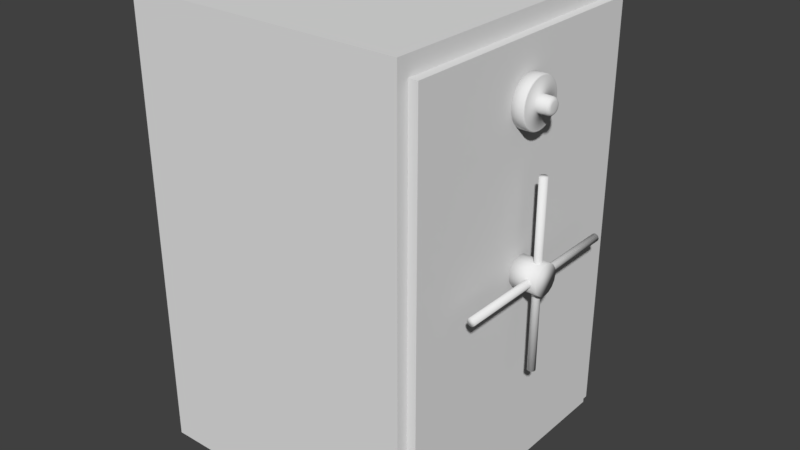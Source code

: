 # Source: Tresor.blend  (saved by Blender 2.79.0; exported with 4.5.12 LTS)
import bpy
from mathutils import Matrix  # noqa: F401  (used for matrix-valued properties, if any)

bpy.ops.wm.read_factory_settings(use_empty=True)
scene = bpy.context.scene
scene.name = 'Scene'

# ---- collections
col_collection_1 = bpy.data.collections.new('Collection 1'); scene.collection.children.link(col_collection_1)
col_collection_11 = bpy.data.collections.new('Collection 11'); scene.collection.children.link(col_collection_11)

# ---- world
world_world = bpy.data.worlds.new('World'); scene.world = world_world
world_world.color = (0.05088, 0.05088, 0.05088)
world_world.use_sun_shadow = False
world_world.sun_shadow_jitter_overblur = 0.0
world_world.cycles.sampling_method = 'MANUAL'

# ---- meshes
me_cylinder_003 = bpy.data.meshes.new('Cylinder.003')
me_cylinder_003.from_pydata([(0.5709, 0.09554, 0.6171), (0.5709, 0.0937, 0.5984), (0.5709, 0.08827, 0.5805), (0.5709, 0.07944, 0.564), (0.5709, 0.06756, 0.5495), (0.5709, 0.05308, 0.5376), (0.5709, 0.03656, 0.5288), (0.5709, 0.01864, 0.5234), (0.5709, 7.213e-09, 0.5215), (0.5709, -0.01864, 0.5234), (0.5709, -0.03656, 0.5288), (0.5709, -0.05308, 0.5376), (0.5709, -0.06756, 0.5495), (0.5709, -0.07944, 0.564), (0.5709, -0.08827, 0.5805), (0.5709, -0.0937, 0.5984), (0.5709, -0.09554, 0.6171), (0.5709, -0.0937, 0.6357), (0.5709, -0.08827, 0.6536), (0.5709, -0.07944, 0.6701), (0.5709, -0.06756, 0.6846), (0.5709, -0.05308, 0.6965), (0.5709, -0.03656, 0.7053), (0.5709, -0.01864, 0.7108), (0.5709, 9.225e-08, 0.7126), (0.5709, 0.01864, 0.7108), (0.5709, 0.03656, 0.7053), (0.5709, 0.05308, 0.6965), (0.5709, 0.06756, 0.6846), (0.5709, 0.07944, 0.6701), (0.5709, 0.08827, 0.6536), (0.5709, 0.0937, 0.6357), (0.6311, 0.0315, 0.6108), (0.6311, 0.03211, 0.6171), (0.6311, 0.02967, 0.6048), (0.6311, 0.0267, 0.5992), (0.6311, 0.02271, 0.5944), (0.6311, 0.01784, 0.5904), (0.6311, 0.01229, 0.5874), (0.6311, 0.006265, 0.5856), (0.6311, 2.05e-08, 0.585), (0.6311, -0.006265, 0.5856), (0.6311, -0.01229, 0.5874), (0.6311, -0.01784, 0.5904), (0.6311, -0.02271, 0.5944), (0.6311, -0.0267, 0.5992), (0.6311, -0.02967, 0.6048), (0.6311, -0.0315, 0.6108), (0.6311, -0.03211, 0.6171), (0.6311, -0.0315, 0.6233), (0.6311, -0.02967, 0.6294), (0.6311, -0.0267, 0.6349), (0.6311, -0.02271, 0.6398), (0.6311, -0.01784, 0.6438), (0.6311, -0.01229, 0.6467), (0.6311, -0.006265, 0.6486), (0.6311, 4.908e-08, 0.6492), (0.6311, 0.006265, 0.6486), (0.6311, 0.01229, 0.6467), (0.6311, 0.01784, 0.6438), (0.6311, 0.02271, 0.6398), (0.6311, 0.0267, 0.6349), (0.6311, 0.02967, 0.6294), (0.6311, 0.0315, 0.6233), (0.6811, 0.01854, 0.6134), (0.668, 0.0315, 0.6108), (0.6794, 0.02502, 0.6121), (0.6746, 0.02976, 0.6111), (0.668, 0.03211, 0.6171), (0.6811, 0.01891, 0.6171), (0.6746, 0.03035, 0.6171), (0.6794, 0.02551, 0.6171), (0.6811, 0.01747, 0.6098), (0.668, 0.02967, 0.6048), (0.6794, 0.02357, 0.6073), (0.6746, 0.02804, 0.6055), (0.6811, 0.01572, 0.6066), (0.668, 0.0267, 0.5992), (0.6794, 0.02121, 0.6029), (0.6746, 0.02523, 0.6002), (0.6811, 0.01337, 0.6037), (0.668, 0.02271, 0.5944), (0.6794, 0.01804, 0.599), (0.6746, 0.02146, 0.5956), (0.6811, 0.0105, 0.6013), (0.668, 0.01784, 0.5904), (0.6794, 0.01417, 0.5959), (0.6746, 0.01686, 0.5918), (0.6811, 0.007236, 0.5996), (0.668, 0.01229, 0.5874), (0.6794, 0.009763, 0.5935), (0.6746, 0.01161, 0.589), (0.6811, 0.003689, 0.5985), (0.668, 0.006265, 0.5856), (0.6794, 0.004977, 0.592), (0.6746, 0.00592, 0.5873), (0.6811, 2.084e-08, 0.5982), (0.668, 2.05e-08, 0.585), (0.6794, 2.067e-08, 0.5916), (0.6746, 2.055e-08, 0.5867), (0.6811, -0.003689, 0.5985), (0.668, -0.006265, 0.5856), (0.6794, -0.004977, 0.592), (0.6746, -0.00592, 0.5873), (0.6811, -0.007236, 0.5996), (0.668, -0.01229, 0.5874), (0.6794, -0.009763, 0.5935), (0.6746, -0.01161, 0.589), (0.6811, -0.0105, 0.6013), (0.668, -0.01784, 0.5904), (0.6794, -0.01417, 0.5959), (0.6746, -0.01686, 0.5918), (0.6811, -0.01337, 0.6037), (0.668, -0.02271, 0.5944), (0.6794, -0.01804, 0.599), (0.6746, -0.02146, 0.5956), (0.6811, -0.01572, 0.6066), (0.668, -0.0267, 0.5992), (0.6794, -0.02121, 0.6029), (0.6746, -0.02523, 0.6002), (0.6811, -0.01747, 0.6098), (0.668, -0.02967, 0.6048), (0.6794, -0.02357, 0.6073), (0.6746, -0.02804, 0.6055), (0.6811, -0.01854, 0.6134), (0.668, -0.0315, 0.6108), (0.6794, -0.02502, 0.6121), (0.6746, -0.02976, 0.6111), (0.6811, -0.01891, 0.6171), (0.668, -0.03211, 0.6171), (0.6794, -0.02551, 0.6171), (0.6746, -0.03035, 0.6171), (0.6811, -0.01854, 0.6208), (0.668, -0.0315, 0.6233), (0.6794, -0.02502, 0.622), (0.6746, -0.02976, 0.623), (0.6811, -0.01747, 0.6243), (0.668, -0.02967, 0.6294), (0.6794, -0.02357, 0.6268), (0.6746, -0.02804, 0.6287), (0.6811, -0.01572, 0.6276), (0.668, -0.0267, 0.6349), (0.6794, -0.02121, 0.6312), (0.6746, -0.02523, 0.6339), (0.6811, -0.01337, 0.6304), (0.668, -0.02271, 0.6398), (0.6794, -0.01804, 0.6351), (0.6746, -0.02146, 0.6385), (0.6811, -0.0105, 0.6328), (0.668, -0.01784, 0.6438), (0.6794, -0.01417, 0.6383), (0.6746, -0.01686, 0.6423), (0.6811, -0.007236, 0.6345), (0.668, -0.01229, 0.6467), (0.6794, -0.009763, 0.6406), (0.6746, -0.01161, 0.6451), (0.6811, -0.003689, 0.6356), (0.668, -0.006265, 0.6486), (0.6794, -0.004977, 0.6421), (0.6746, -0.00592, 0.6468), (0.6811, 4.913e-08, 0.636), (0.668, 4.908e-08, 0.6492), (0.6794, 4.911e-08, 0.6426), (0.6746, 4.908e-08, 0.6474), (0.6811, 0.003689, 0.6356), (0.668, 0.006265, 0.6486), (0.6794, 0.004977, 0.6421), (0.6746, 0.00592, 0.6468), (0.6811, 0.007236, 0.6345), (0.668, 0.01229, 0.6467), (0.6794, 0.009763, 0.6406), (0.6746, 0.01161, 0.6451), (0.6811, 0.0105, 0.6328), (0.668, 0.01784, 0.6438), (0.6794, 0.01417, 0.6383), (0.6746, 0.01686, 0.6423), (0.6811, 0.01337, 0.6304), (0.668, 0.02271, 0.6398), (0.6794, 0.01804, 0.6351), (0.6746, 0.02146, 0.6385), (0.6811, 0.01572, 0.6276), (0.668, 0.0267, 0.6349), (0.6794, 0.02121, 0.6312), (0.6746, 0.02523, 0.6339), (0.6811, 0.01747, 0.6243), (0.668, 0.02967, 0.6294), (0.6794, 0.02357, 0.6268), (0.6746, 0.02804, 0.6287), (0.6811, 0.01854, 0.6208), (0.668, 0.0315, 0.6233), (0.6794, 0.02502, 0.622), (0.6746, 0.02976, 0.623), (0.6264, 0.09554, 0.6171), (0.6311, 0.09077, 0.6171), (0.6297, 0.09414, 0.6171), (0.6311, 0.08902, 0.5994), (0.6264, 0.0937, 0.5984), (0.6297, 0.09233, 0.5987), (0.6311, 0.08386, 0.5823), (0.6264, 0.08827, 0.5805), (0.6297, 0.08697, 0.581), (0.6311, 0.07547, 0.5666), (0.6264, 0.07944, 0.564), (0.6297, 0.07827, 0.5648), (0.6311, 0.06418, 0.5529), (0.6264, 0.06756, 0.5495), (0.6297, 0.06657, 0.5505), (0.6311, 0.05043, 0.5416), (0.6264, 0.05308, 0.5376), (0.6297, 0.0523, 0.5388), (0.6311, 0.03474, 0.5332), (0.6264, 0.03656, 0.5288), (0.6297, 0.03603, 0.5301), (0.6311, 0.01771, 0.528), (0.6264, 0.01864, 0.5234), (0.6297, 0.01837, 0.5247), (0.6311, 8.212e-09, 0.5263), (0.6264, 7.213e-09, 0.5215), (0.6297, 7.509e-09, 0.5229), (0.6311, -0.01771, 0.528), (0.6264, -0.01864, 0.5234), (0.6297, -0.01837, 0.5247), (0.6311, -0.03474, 0.5332), (0.6264, -0.03656, 0.5288), (0.6297, -0.03603, 0.5301), (0.6311, -0.05043, 0.5416), (0.6264, -0.05308, 0.5376), (0.6297, -0.0523, 0.5388), (0.6311, -0.06418, 0.5529), (0.6264, -0.06756, 0.5495), (0.6297, -0.06657, 0.5505), (0.6311, -0.07547, 0.5666), (0.6264, -0.07944, 0.564), (0.6297, -0.07827, 0.5648), (0.6311, -0.08386, 0.5823), (0.6264, -0.08827, 0.5805), (0.6297, -0.08697, 0.581), (0.6311, -0.08902, 0.5994), (0.6264, -0.0937, 0.5984), (0.6297, -0.09233, 0.5987), (0.6311, -0.09077, 0.6171), (0.6264, -0.09554, 0.6171), (0.6297, -0.09414, 0.6171), (0.6311, -0.08902, 0.6348), (0.6264, -0.0937, 0.6357), (0.6297, -0.09233, 0.6354), (0.6311, -0.08386, 0.6518), (0.6264, -0.08827, 0.6536), (0.6297, -0.08697, 0.6531), (0.6311, -0.07547, 0.6675), (0.6264, -0.07944, 0.6701), (0.6297, -0.07827, 0.6694), (0.6311, -0.06418, 0.6813), (0.6264, -0.06756, 0.6846), (0.6297, -0.06657, 0.6836), (0.6311, -0.05043, 0.6925), (0.6264, -0.05308, 0.6965), (0.6297, -0.0523, 0.6953), (0.6311, -0.03474, 0.7009), (0.6264, -0.03656, 0.7053), (0.6297, -0.03603, 0.704), (0.6311, -0.01771, 0.7061), (0.6264, -0.01864, 0.7108), (0.6297, -0.01837, 0.7094), (0.6311, 8.9e-08, 0.7078), (0.6264, 9.225e-08, 0.7126), (0.6297, 9.13e-08, 0.7112), (0.6311, 0.01771, 0.7061), (0.6264, 0.01864, 0.7108), (0.6297, 0.01837, 0.7094), (0.6311, 0.03474, 0.7009), (0.6264, 0.03656, 0.7053), (0.6297, 0.03603, 0.704), (0.6311, 0.05043, 0.6925), (0.6264, 0.05308, 0.6965), (0.6297, 0.0523, 0.6953), (0.6311, 0.06418, 0.6813), (0.6264, 0.06756, 0.6846), (0.6297, 0.06657, 0.6836), (0.6311, 0.07547, 0.6675), (0.6264, 0.07944, 0.6701), (0.6297, 0.07827, 0.6694), (0.6311, 0.08386, 0.6518), (0.6264, 0.08827, 0.6536), (0.6297, 0.08697, 0.6531), (0.6311, 0.08902, 0.6348), (0.6264, 0.0937, 0.6357), (0.6297, 0.09233, 0.6354)], [], [(31, 286, 192, 0), (198, 195, 32, 34), (201, 198, 34, 35), (204, 201, 35, 36), (207, 204, 36, 37), (210, 207, 37, 38), (213, 210, 38, 39), (216, 213, 39, 40), (219, 216, 40, 41), (222, 219, 41, 42), (225, 222, 42, 43), (228, 225, 43, 44), (231, 228, 44, 45), (234, 231, 45, 46), (237, 234, 46, 47), (240, 237, 47, 48), (243, 240, 48, 49), (246, 243, 49, 50), (249, 246, 50, 51), (252, 249, 51, 52), (255, 252, 52, 53), (258, 255, 53, 54), (261, 258, 54, 55), (264, 261, 55, 56), (267, 264, 56, 57), (270, 267, 57, 58), (273, 270, 58, 59), (276, 273, 59, 60), (279, 276, 60, 61), (282, 279, 61, 62), (5, 208, 211, 6), (285, 282, 62, 63), (193, 285, 63, 33), (0, 1, 2, 3, 4, 5, 6, 7, 8, 9, 10, 11, 12, 13, 14, 15, 16, 17, 18, 19, 20, 21, 22, 23, 24, 25, 26, 27, 28, 29, 30, 31), (46, 45, 117, 121), (14, 235, 238, 15), (23, 262, 265, 24), (0, 192, 196, 1), (1, 196, 199, 2), (10, 223, 226, 11), (19, 250, 253, 20), (28, 277, 280, 29), (6, 211, 214, 7), (15, 238, 241, 16), (24, 265, 268, 25), (2, 199, 202, 3), (11, 226, 229, 12), (20, 253, 256, 21), (29, 280, 283, 30), (7, 214, 217, 8), (16, 241, 244, 17), (25, 268, 271, 26), (3, 202, 205, 4), (12, 229, 232, 13), (21, 256, 259, 22), (30, 283, 286, 31), (8, 217, 220, 9), (17, 244, 247, 18), (26, 271, 274, 27), (4, 205, 208, 5), (13, 232, 235, 14), (22, 259, 262, 23), (9, 220, 223, 10), (18, 247, 250, 19), (27, 274, 277, 28), (34, 32, 65, 73), (60, 59, 173, 177), (47, 46, 121, 125), (64, 69, 188, 184, 180, 176, 172, 168, 164, 160, 156, 152, 148, 144, 140, 136, 132, 128, 124, 120, 116, 112, 108, 104, 100, 96, 92, 88, 84, 80, 76, 72), (61, 60, 177, 181), (48, 47, 125, 129), (33, 63, 189, 68), (62, 61, 181, 185), (49, 48, 129, 133), (36, 35, 77, 81), (63, 62, 185, 189), (50, 49, 133, 137), (37, 36, 81, 85), (51, 50, 137, 141), (38, 37, 85, 89), (35, 34, 73, 77), (52, 51, 141, 145), (39, 38, 89, 93), (53, 52, 145, 149), (40, 39, 93, 97), (54, 53, 149, 153), (41, 40, 97, 101), (55, 54, 153, 157), (42, 41, 101, 105), (56, 55, 157, 161), (43, 42, 105, 109), (57, 56, 161, 165), (44, 43, 109, 113), (58, 57, 165, 169), (45, 44, 113, 117), (59, 58, 169, 173), (65, 68, 70, 67), (67, 70, 71, 66), (66, 71, 69, 64), (73, 65, 67, 75), (75, 67, 66, 74), (74, 66, 64, 72), (77, 73, 75, 79), (79, 75, 74, 78), (78, 74, 72, 76), (81, 77, 79, 83), (83, 79, 78, 82), (82, 78, 76, 80), (85, 81, 83, 87), (87, 83, 82, 86), (86, 82, 80, 84), (89, 85, 87, 91), (91, 87, 86, 90), (90, 86, 84, 88), (93, 89, 91, 95), (95, 91, 90, 94), (94, 90, 88, 92), (97, 93, 95, 99), (99, 95, 94, 98), (98, 94, 92, 96), (101, 97, 99, 103), (103, 99, 98, 102), (102, 98, 96, 100), (105, 101, 103, 107), (107, 103, 102, 106), (106, 102, 100, 104), (109, 105, 107, 111), (111, 107, 106, 110), (110, 106, 104, 108), (113, 109, 111, 115), (115, 111, 110, 114), (114, 110, 108, 112), (117, 113, 115, 119), (119, 115, 114, 118), (118, 114, 112, 116), (121, 117, 119, 123), (123, 119, 118, 122), (122, 118, 116, 120), (125, 121, 123, 127), (127, 123, 122, 126), (126, 122, 120, 124), (129, 125, 127, 131), (131, 127, 126, 130), (130, 126, 124, 128), (133, 129, 131, 135), (135, 131, 130, 134), (134, 130, 128, 132), (137, 133, 135, 139), (139, 135, 134, 138), (138, 134, 132, 136), (141, 137, 139, 143), (143, 139, 138, 142), (142, 138, 136, 140), (145, 141, 143, 147), (147, 143, 142, 146), (146, 142, 140, 144), (149, 145, 147, 151), (151, 147, 146, 150), (150, 146, 144, 148), (153, 149, 151, 155), (155, 151, 150, 154), (154, 150, 148, 152), (157, 153, 155, 159), (159, 155, 154, 158), (158, 154, 152, 156), (161, 157, 159, 163), (163, 159, 158, 162), (162, 158, 156, 160), (165, 161, 163, 167), (167, 163, 162, 166), (166, 162, 160, 164), (169, 165, 167, 171), (171, 167, 166, 170), (170, 166, 164, 168), (173, 169, 171, 175), (175, 171, 170, 174), (174, 170, 168, 172), (177, 173, 175, 179), (179, 175, 174, 178), (178, 174, 172, 176), (181, 177, 179, 183), (183, 179, 178, 182), (182, 178, 176, 180), (185, 181, 183, 187), (187, 183, 182, 186), (186, 182, 180, 184), (189, 185, 187, 191), (191, 187, 186, 190), (190, 186, 184, 188), (68, 189, 191, 70), (70, 191, 190, 71), (71, 190, 188, 69), (32, 33, 68, 65), (196, 192, 194, 197), (197, 194, 193, 195), (199, 196, 197, 200), (200, 197, 195, 198), (202, 199, 200, 203), (203, 200, 198, 201), (205, 202, 203, 206), (206, 203, 201, 204), (208, 205, 206, 209), (209, 206, 204, 207), (211, 208, 209, 212), (212, 209, 207, 210), (214, 211, 212, 215), (215, 212, 210, 213), (217, 214, 215, 218), (218, 215, 213, 216), (220, 217, 218, 221), (221, 218, 216, 219), (223, 220, 221, 224), (224, 221, 219, 222), (226, 223, 224, 227), (227, 224, 222, 225), (229, 226, 227, 230), (230, 227, 225, 228), (232, 229, 230, 233), (233, 230, 228, 231), (235, 232, 233, 236), (236, 233, 231, 234), (238, 235, 236, 239), (239, 236, 234, 237), (241, 238, 239, 242), (242, 239, 237, 240), (244, 241, 242, 245), (245, 242, 240, 243), (247, 244, 245, 248), (248, 245, 243, 246), (250, 247, 248, 251), (251, 248, 246, 249), (253, 250, 251, 254), (254, 251, 249, 252), (256, 253, 254, 257), (257, 254, 252, 255), (259, 256, 257, 260), (260, 257, 255, 258), (262, 259, 260, 263), (263, 260, 258, 261), (265, 262, 263, 266), (266, 263, 261, 264), (268, 265, 266, 269), (269, 266, 264, 267), (271, 268, 269, 272), (272, 269, 267, 270), (274, 271, 272, 275), (275, 272, 270, 273), (277, 274, 275, 278), (278, 275, 273, 276), (280, 277, 278, 281), (281, 278, 276, 279), (283, 280, 281, 284), (284, 281, 279, 282), (286, 283, 284, 287), (287, 284, 282, 285), (192, 286, 287, 194), (194, 287, 285, 193), (195, 193, 33, 32)])
me_cylinder_003.polygons.foreach_set('use_smooth', [True] * 258)
_uv = me_cylinder_003.uv_layers.new(name='UVMap')
_uv.uv.foreach_set('vector', [0.713, 0.3962, 0.8661, 0.3938, 0.8619, 0.4351, 0.7088, 0.4375, 0.009398, 0.7754, 0.009398, 0.7283, 0.1728, 0.7435, 0.1728, 0.7602, 0.01912, 0.8216, 0.009398, 0.7754, 0.1728, 0.7602, 0.1763, 0.7765, 0.03818, 0.8652, 0.01912, 0.8216, 0.1763, 0.7765, 0.183, 0.7919, 0.06586, 0.9044, 0.03818, 0.8652, 0.183, 0.7919, 0.1928, 0.8058, 0.1011, 0.9377, 0.06586, 0.9044, 0.1928, 0.8058, 0.2053, 0.8176, 0.1425, 0.9639, 0.1011, 0.9377, 0.2053, 0.8176, 0.2199, 0.8269, 0.1885, 0.9819, 0.1425, 0.9639, 0.2199, 0.8269, 0.2362, 0.8332, 0.2374, 0.9911, 0.1885, 0.9819, 0.2362, 0.8332, 0.2535, 0.8365, 0.2872, 0.9911, 0.2374, 0.9911, 0.2535, 0.8365, 0.2711, 0.8365, 0.3361, 0.9819, 0.2872, 0.9911, 0.2711, 0.8365, 0.2884, 0.8332, 0.3821, 0.9639, 0.3361, 0.9819, 0.2884, 0.8332, 0.3047, 0.8269, 0.4235, 0.9377, 0.3821, 0.9639, 0.3047, 0.8269, 0.3193, 0.8176, 0.4587, 0.9044, 0.4235, 0.9377, 0.3193, 0.8176, 0.3318, 0.8058, 0.4864, 0.8652, 0.4587, 0.9044, 0.3318, 0.8058, 0.3416, 0.7919, 0.5055, 0.8216, 0.4864, 0.8652, 0.3416, 0.7919, 0.3483, 0.7765, 0.5152, 0.7754, 0.5055, 0.8216, 0.3483, 0.7765, 0.3518, 0.7602, 0.5152, 0.7283, 0.5152, 0.7754, 0.3518, 0.7602, 0.3518, 0.7435, 0.5055, 0.6821, 0.5152, 0.7283, 0.3518, 0.7435, 0.3483, 0.7271, 0.4864, 0.6385, 0.5055, 0.6821, 0.3483, 0.7271, 0.3416, 0.7117, 0.4587, 0.5993, 0.4864, 0.6385, 0.3416, 0.7117, 0.3318, 0.6979, 0.4235, 0.566, 0.4587, 0.5993, 0.3318, 0.6979, 0.3193, 0.6861, 0.3821, 0.5398, 0.4235, 0.566, 0.3193, 0.6861, 0.3047, 0.6768, 0.3361, 0.5218, 0.3821, 0.5398, 0.3047, 0.6768, 0.2884, 0.6704, 0.2872, 0.5126, 0.3361, 0.5218, 0.2884, 0.6704, 0.2711, 0.6672, 0.2374, 0.5126, 0.2872, 0.5126, 0.2711, 0.6672, 0.2535, 0.6672, 0.1885, 0.5218, 0.2374, 0.5126, 0.2535, 0.6672, 0.2362, 0.6704, 0.1425, 0.5398, 0.1885, 0.5218, 0.2362, 0.6704, 0.2199, 0.6768, 0.1011, 0.566, 0.1425, 0.5398, 0.2199, 0.6768, 0.2053, 0.6861, 0.06586, 0.5993, 0.1011, 0.566, 0.2053, 0.6861, 0.1928, 0.6979, 0.7162, 0.002411, 0.8693, 0.0, 0.8651, 0.04132, 0.712, 0.04373, 0.03818, 0.6385, 0.06586, 0.5993, 0.1928, 0.6979, 0.183, 0.7117, 0.01912, 0.682, 0.03818, 0.6385, 0.183, 0.7117, 0.1763, 0.7271, 0.3923, 0.475, 0.3438, 0.494, 0.2924, 0.5037, 0.24, 0.5037, 0.1885, 0.494, 0.1401, 0.475, 0.0965, 0.4475, 0.05943, 0.4124, 0.0303, 0.3711, 0.01023, 0.3253, 1.669e-07, 0.2766, 0.0, 0.227, 0.01023, 0.1784, 0.0303, 0.1325, 0.05943, 0.0913, 0.0965, 0.05622, 0.1401, 0.02866, 0.1885, 0.009678, 0.24, 0.0, 0.2924, 0.0, 0.3438, 0.009678, 0.3923, 0.02866, 0.4359, 0.05622, 0.473, 0.0913, 0.5021, 0.1326, 0.5221, 0.1784, 0.5324, 0.227, 0.5324, 0.2766, 0.5221, 0.3253, 0.5021, 0.3711, 0.4729, 0.4124, 0.4359, 0.4475, 0.9303, 1.579e-07, 0.9476, 0.0005497, 0.9476, 0.09687, 0.9303, 0.09632, 0.5324, 0.4944, 0.6855, 0.4944, 0.6855, 0.544, 0.5324, 0.544, 0.5457, 0.0, 0.6988, 0.002411, 0.6932, 0.04358, 0.54, 0.04116, 0.7088, 0.4375, 0.8619, 0.4351, 0.8593, 0.481, 0.7062, 0.4834, 0.7062, 0.4834, 0.8593, 0.481, 0.8585, 0.5297, 0.7053, 0.5321, 0.712, 0.2365, 0.8651, 0.2341, 0.8693, 0.2799, 0.7162, 0.2823, 0.8717, 0.8688, 0.7186, 0.8688, 0.7203, 0.8202, 0.8735, 0.8202, 0.5332, 0.2338, 0.6864, 0.2362, 0.689, 0.2821, 0.5358, 0.2797, 0.712, 0.04373, 0.8651, 0.04132, 0.8625, 0.0872, 0.7094, 0.08961, 0.5324, 0.544, 0.6855, 0.544, 0.6873, 0.5926, 0.5341, 0.5926, 0.54, 0.04116, 0.6932, 0.04358, 0.689, 0.08935, 0.5358, 0.08694, 0.7053, 0.5321, 0.8585, 0.5297, 0.8593, 0.5793, 0.7062, 0.5817, 0.5424, 0.3586, 0.6956, 0.3586, 0.6906, 0.3999, 0.5375, 0.3999, 0.8735, 0.8202, 0.7203, 0.8202, 0.7203, 0.7706, 0.8735, 0.7706, 0.5358, 0.2797, 0.689, 0.2821, 0.6932, 0.3234, 0.54, 0.321, 0.7094, 0.08961, 0.8625, 0.0872, 0.8617, 0.1359, 0.7085, 0.1383, 0.5341, 0.5926, 0.6873, 0.5926, 0.6906, 0.6385, 0.5375, 0.6385, 0.5358, 0.08694, 0.689, 0.08935, 0.6864, 0.138, 0.5332, 0.1356, 0.7062, 0.5817, 0.8593, 0.5793, 0.8619, 0.6279, 0.7088, 0.6303, 0.5375, 0.3999, 0.6906, 0.3999, 0.6873, 0.4457, 0.5341, 0.4457, 0.8735, 0.7706, 0.7203, 0.7706, 0.7186, 0.7219, 0.8717, 0.7219, 0.7186, 0.361, 0.8718, 0.3586, 0.8661, 0.3938, 0.713, 0.3962, 0.7085, 0.1383, 0.8617, 0.1359, 0.8625, 0.1855, 0.7094, 0.1879, 0.8634, 0.9559, 0.7103, 0.9559, 0.7152, 0.9147, 0.8683, 0.9147, 0.5332, 0.1356, 0.6864, 0.138, 0.6855, 0.1876, 0.5324, 0.1852, 0.7088, 0.6303, 0.8619, 0.6279, 0.8661, 0.6737, 0.713, 0.6761, 0.5341, 0.4457, 0.6873, 0.4457, 0.6855, 0.4944, 0.5324, 0.4944, 0.8717, 0.7219, 0.7186, 0.7219, 0.7152, 0.6761, 0.8683, 0.6761, 0.7094, 0.1879, 0.8625, 0.1855, 0.8651, 0.2341, 0.712, 0.2365, 0.8683, 0.9147, 0.7152, 0.9147, 0.7186, 0.8688, 0.8717, 0.8688, 0.5324, 0.1852, 0.6855, 0.1876, 0.6864, 0.2362, 0.5332, 0.2338, 0.9393, 0.6761, 0.9566, 0.6766, 0.9566, 0.7729, 0.9393, 0.7724, 0.9591, 0.4883, 0.9418, 0.4889, 0.9418, 0.3926, 0.9591, 0.392, 0.9127, 0.0, 0.9303, 1.579e-07, 0.9303, 0.09632, 0.9127, 0.09632, 0.6458, 0.7027, 0.6554, 0.7064, 0.664, 0.7119, 0.6713, 0.7188, 0.6771, 0.727, 0.6811, 0.736, 0.6831, 0.7457, 0.6831, 0.7555, 0.6811, 0.7651, 0.6771, 0.7742, 0.6713, 0.7824, 0.664, 0.7893, 0.6554, 0.7948, 0.6458, 0.7985, 0.6356, 0.8004, 0.6252, 0.8004, 0.6151, 0.7985, 0.6055, 0.7948, 0.5968, 0.7893, 0.5895, 0.7824, 0.5837, 0.7742, 0.5798, 0.7651, 0.5777, 0.7555, 0.5777, 0.7457, 0.5798, 0.736, 0.5837, 0.727, 0.5895, 0.7188, 0.5968, 0.7119, 0.6055, 0.7064, 0.6151, 0.7027, 0.6252, 0.7007, 0.6356, 0.7007, 0.9754, 0.4873, 0.9591, 0.4883, 0.9591, 0.392, 0.9754, 0.3909, 0.8954, 0.0005497, 0.9127, 0.0, 0.9127, 0.09632, 0.8954, 0.09687, 0.9729, 0.6777, 0.9875, 0.6793, 0.9875, 0.7756, 0.9729, 0.774, 0.99, 0.4857, 0.9754, 0.4873, 0.9754, 0.3909, 0.99, 0.3894, 0.8791, 0.001628, 0.8954, 0.0005497, 0.8954, 0.09687, 0.8791, 0.09795, 0.9044, 0.6766, 0.9217, 0.6761, 0.9217, 0.7724, 0.9044, 0.7729, 0.9875, 0.6793, 1.0, 0.6813, 1.0, 0.7776, 0.9875, 0.7756, 0.8906, 0.6175, 0.8759, 0.616, 0.8759, 0.5196, 0.8906, 0.5212, 0.8881, 0.6777, 0.9044, 0.6766, 0.9044, 0.7729, 0.8881, 0.774, 0.9069, 0.6186, 0.8906, 0.6175, 0.8906, 0.5212, 0.9069, 0.5223, 0.8881, 0.935, 0.8735, 0.9334, 0.8735, 0.8371, 0.8881, 0.8387, 0.9217, 0.6761, 0.9393, 0.6761, 0.9393, 0.7724, 0.9217, 0.7724, 0.9242, 0.6192, 0.9069, 0.6186, 0.9069, 0.5223, 0.9242, 0.5228, 0.9044, 0.9361, 0.8881, 0.935, 0.8881, 0.8387, 0.9044, 0.8397, 0.9418, 0.6192, 0.9242, 0.6192, 0.9242, 0.5228, 0.9418, 0.5228, 0.9217, 0.9366, 0.9044, 0.9361, 0.9044, 0.8397, 0.9217, 0.8403, 0.9591, 0.6186, 0.9418, 0.6192, 0.9418, 0.5228, 0.9591, 0.5223, 0.9393, 0.9366, 0.9217, 0.9366, 0.9217, 0.8403, 0.9393, 0.8403, 0.9754, 0.6175, 0.9591, 0.6186, 0.9591, 0.5223, 0.9754, 0.5212, 0.9566, 0.9361, 0.9393, 0.9366, 0.9393, 0.8403, 0.9566, 0.8397, 0.8906, 0.4873, 0.8759, 0.4857, 0.8759, 0.3894, 0.8906, 0.3909, 0.9729, 0.935, 0.9566, 0.9361, 0.9566, 0.8397, 0.9729, 0.8387, 0.9069, 0.4883, 0.8906, 0.4873, 0.8906, 0.3909, 0.9069, 0.392, 0.9875, 0.9334, 0.9729, 0.935, 0.9729, 0.8387, 0.9875, 0.8371, 0.9242, 0.4889, 0.9069, 0.4883, 0.9069, 0.392, 0.9242, 0.3926, 0.9476, 0.0005497, 0.9639, 0.001628, 0.9639, 0.09795, 0.9476, 0.09687, 0.9418, 0.4889, 0.9242, 0.4889, 0.9242, 0.3926, 0.9418, 0.3926, 0.9566, 0.7729, 0.9729, 0.774, 0.9705, 0.7919, 0.9552, 0.7909, 0.9552, 0.7909, 0.9705, 0.7919, 0.9642, 0.8063, 0.9512, 0.8055, 0.6512, 0.6859, 0.6641, 0.691, 0.6554, 0.7064, 0.6458, 0.7027, 0.9393, 0.7724, 0.9566, 0.7729, 0.9552, 0.7909, 0.9388, 0.7903, 0.9388, 0.7903, 0.9552, 0.7909, 0.9512, 0.8055, 0.9375, 0.8051, 0.6374, 0.6833, 0.6512, 0.6859, 0.6458, 0.7027, 0.6356, 0.7007, 0.9217, 0.7724, 0.9393, 0.7724, 0.9388, 0.7903, 0.9222, 0.7903, 0.9222, 0.7903, 0.9388, 0.7903, 0.9375, 0.8051, 0.9235, 0.8051, 0.6234, 0.6833, 0.6374, 0.6833, 0.6356, 0.7007, 0.6252, 0.7007, 0.9044, 0.7729, 0.9217, 0.7724, 0.9222, 0.7903, 0.9058, 0.7909, 0.9058, 0.7909, 0.9222, 0.7903, 0.9235, 0.8051, 0.9098, 0.8055, 0.6097, 0.6859, 0.6234, 0.6833, 0.6252, 0.7007, 0.6151, 0.7027, 0.8881, 0.774, 0.9044, 0.7729, 0.9058, 0.7909, 0.8905, 0.7919, 0.8905, 0.7919, 0.9058, 0.7909, 0.9098, 0.8055, 0.8968, 0.8063, 0.5967, 0.691, 0.6097, 0.6859, 0.6151, 0.7027, 0.6055, 0.7064, 0.8735, 0.7756, 0.8881, 0.774, 0.8905, 0.7919, 0.8766, 0.7934, 0.5765, 0.6885, 0.5904, 0.6797, 0.5967, 0.691, 0.5851, 0.6983, 0.5851, 0.6983, 0.5967, 0.691, 0.6055, 0.7064, 0.5968, 0.7119, 0.9044, 0.8397, 0.8881, 0.8387, 0.8905, 0.8208, 0.9058, 0.8218, 0.9058, 0.8218, 0.8905, 0.8208, 0.8968, 0.8063, 0.9098, 0.8072, 0.5752, 0.7077, 0.5851, 0.6983, 0.5968, 0.7119, 0.5895, 0.7188, 0.9217, 0.8403, 0.9044, 0.8397, 0.9058, 0.8218, 0.9222, 0.8224, 0.9222, 0.8224, 0.9058, 0.8218, 0.9098, 0.8072, 0.9235, 0.8076, 0.5674, 0.7187, 0.5752, 0.7077, 0.5895, 0.7188, 0.5837, 0.727, 0.9393, 0.8403, 0.9217, 0.8403, 0.9222, 0.8224, 0.9388, 0.8224, 0.9388, 0.8224, 0.9222, 0.8224, 0.9235, 0.8076, 0.9375, 0.8076, 0.5621, 0.731, 0.5674, 0.7187, 0.5837, 0.727, 0.5798, 0.736, 0.9566, 0.8397, 0.9393, 0.8403, 0.9388, 0.8224, 0.9552, 0.8218, 0.9552, 0.8218, 0.9388, 0.8224, 0.9375, 0.8076, 0.9512, 0.8072, 0.5593, 0.744, 0.5621, 0.731, 0.5798, 0.736, 0.5777, 0.7457, 0.9729, 0.8387, 0.9566, 0.8397, 0.9552, 0.8218, 0.9705, 0.8208, 0.9705, 0.8208, 0.9552, 0.8218, 0.9512, 0.8072, 0.9642, 0.8063, 0.5593, 0.7572, 0.5593, 0.744, 0.5777, 0.7457, 0.5777, 0.7555, 0.9875, 0.8371, 0.9729, 0.8387, 0.9705, 0.8208, 0.9844, 0.8193, 0.5491, 0.7739, 0.5459, 0.7585, 0.5593, 0.7572, 0.5621, 0.7702, 0.5621, 0.7702, 0.5593, 0.7572, 0.5777, 0.7555, 0.5798, 0.7651, 0.9476, 0.09687, 0.9639, 0.09795, 0.9616, 0.1158, 0.9462, 0.1148, 0.9462, 0.1148, 0.9616, 0.1158, 0.9552, 0.1303, 0.9423, 0.1294, 0.5674, 0.7824, 0.5621, 0.7702, 0.5798, 0.7651, 0.5837, 0.7742, 0.9303, 0.09632, 0.9476, 0.09687, 0.9462, 0.1148, 0.9298, 0.1143, 0.9298, 0.1143, 0.9462, 0.1148, 0.9423, 0.1294, 0.9285, 0.129, 0.5752, 0.7935, 0.5674, 0.7824, 0.5837, 0.7742, 0.5895, 0.7824, 0.9127, 0.09632, 0.9303, 0.09632, 0.9298, 0.1143, 0.9132, 0.1143, 0.9132, 0.1143, 0.9298, 0.1143, 0.9285, 0.129, 0.9145, 0.129, 0.5851, 0.8028, 0.5752, 0.7935, 0.5895, 0.7824, 0.5968, 0.7893, 0.8954, 0.09687, 0.9127, 0.09632, 0.9132, 0.1143, 0.8969, 0.1148, 0.8969, 0.1148, 0.9132, 0.1143, 0.9145, 0.129, 0.9008, 0.1294, 0.5967, 0.8102, 0.5851, 0.8028, 0.5968, 0.7893, 0.6055, 0.7948, 0.8791, 0.09795, 0.8954, 0.09687, 0.8969, 0.1148, 0.8815, 0.1158, 0.8815, 0.1158, 0.8969, 0.1148, 0.9008, 0.1294, 0.8878, 0.1303, 0.6097, 0.8152, 0.5967, 0.8102, 0.6055, 0.7948, 0.6151, 0.7985, 0.8906, 0.5212, 0.8759, 0.5196, 0.8791, 0.5019, 0.8929, 0.5034, 0.6221, 0.8306, 0.6058, 0.8275, 0.6097, 0.8152, 0.6234, 0.8178, 0.6234, 0.8178, 0.6097, 0.8152, 0.6151, 0.7985, 0.6252, 0.8004, 0.9069, 0.5223, 0.8906, 0.5212, 0.8929, 0.5034, 0.9083, 0.5044, 0.9083, 0.5044, 0.8929, 0.5034, 0.8993, 0.4889, 0.9122, 0.4897, 0.6374, 0.8178, 0.6234, 0.8178, 0.6252, 0.8004, 0.6356, 0.8004, 0.9242, 0.5228, 0.9069, 0.5223, 0.9083, 0.5044, 0.9247, 0.5049, 0.9247, 0.5049, 0.9083, 0.5044, 0.9122, 0.4897, 0.926, 0.4902, 0.6512, 0.8152, 0.6374, 0.8178, 0.6356, 0.8004, 0.6458, 0.7985, 0.9418, 0.5228, 0.9242, 0.5228, 0.9247, 0.5049, 0.9413, 0.5049, 0.9413, 0.5049, 0.9247, 0.5049, 0.926, 0.4902, 0.94, 0.4902, 0.6641, 0.8102, 0.6512, 0.8152, 0.6458, 0.7985, 0.6554, 0.7948, 0.9591, 0.5223, 0.9418, 0.5228, 0.9413, 0.5049, 0.9576, 0.5044, 0.9576, 0.5044, 0.9413, 0.5049, 0.94, 0.4902, 0.9537, 0.4897, 0.6757, 0.8028, 0.6641, 0.8102, 0.6554, 0.7948, 0.664, 0.7893, 0.9754, 0.5212, 0.9591, 0.5223, 0.9576, 0.5044, 0.973, 0.5034, 0.973, 0.5034, 0.9576, 0.5044, 0.9537, 0.4897, 0.9666, 0.4889, 0.6856, 0.7935, 0.6757, 0.8028, 0.664, 0.7893, 0.6713, 0.7824, 0.8906, 0.3909, 0.8759, 0.3894, 0.8791, 0.3716, 0.8929, 0.3731, 0.7053, 0.7885, 0.6961, 0.8016, 0.6856, 0.7935, 0.6934, 0.7824, 0.6934, 0.7824, 0.6856, 0.7935, 0.6713, 0.7824, 0.6771, 0.7742, 0.9069, 0.392, 0.8906, 0.3909, 0.8929, 0.3731, 0.9083, 0.3741, 0.9083, 0.3741, 0.8929, 0.3731, 0.8993, 0.3586, 0.9122, 0.3595, 0.6988, 0.7702, 0.6934, 0.7824, 0.6771, 0.7742, 0.6811, 0.7651, 0.9242, 0.3926, 0.9069, 0.392, 0.9083, 0.3741, 0.9247, 0.3746, 0.9247, 0.3746, 0.9083, 0.3741, 0.9122, 0.3595, 0.926, 0.3599, 0.7015, 0.7572, 0.6988, 0.7702, 0.6811, 0.7651, 0.6831, 0.7555, 0.9418, 0.3926, 0.9242, 0.3926, 0.9247, 0.3746, 0.9413, 0.3746, 0.9413, 0.3746, 0.9247, 0.3746, 0.926, 0.3599, 0.94, 0.3599, 0.7015, 0.744, 0.7015, 0.7572, 0.6831, 0.7555, 0.6831, 0.7457, 0.9591, 0.392, 0.9418, 0.3926, 0.9413, 0.3746, 0.9576, 0.3741, 0.9576, 0.3741, 0.9413, 0.3746, 0.94, 0.3599, 0.9537, 0.3595, 0.6988, 0.731, 0.7015, 0.744, 0.6831, 0.7457, 0.6811, 0.736, 0.9754, 0.3909, 0.9591, 0.392, 0.9576, 0.3741, 0.973, 0.3731, 0.973, 0.3731, 0.9576, 0.3741, 0.9537, 0.3595, 0.9666, 0.3586, 0.6934, 0.7187, 0.6988, 0.731, 0.6811, 0.736, 0.6771, 0.727, 0.99, 0.3894, 0.9754, 0.3909, 0.973, 0.3731, 0.9869, 0.3716, 0.6961, 0.6996, 0.7053, 0.7127, 0.6934, 0.7187, 0.6856, 0.7077, 0.6856, 0.7077, 0.6934, 0.7187, 0.6771, 0.727, 0.6713, 0.7188, 0.9875, 0.7756, 1.0, 0.7776, 0.9962, 0.7952, 0.9844, 0.7934, 0.6843, 0.6885, 0.6961, 0.6996, 0.6856, 0.7077, 0.6757, 0.6983, 0.6757, 0.6983, 0.6856, 0.7077, 0.6713, 0.7188, 0.664, 0.7119, 0.9729, 0.774, 0.9875, 0.7756, 0.9844, 0.7934, 0.9705, 0.7919, 0.6705, 0.6797, 0.6843, 0.6885, 0.6757, 0.6983, 0.6641, 0.691, 0.6641, 0.691, 0.6757, 0.6983, 0.664, 0.7119, 0.6554, 0.7064, 0.9566, 0.6766, 0.9729, 0.6777, 0.9729, 0.774, 0.9566, 0.7729, 0.8593, 0.481, 0.8619, 0.4351, 0.8718, 0.4367, 0.8693, 0.4819, 8.344e-08, 0.7274, 0.01008, 0.6795, 0.01912, 0.682, 0.009398, 0.7283, 0.8585, 0.5297, 0.8593, 0.481, 0.8693, 0.4819, 0.8684, 0.5299, 0.0, 0.7763, 8.344e-08, 0.7274, 0.009398, 0.7283, 0.009398, 0.7754, 0.8593, 0.5793, 0.8585, 0.5297, 0.8684, 0.5299, 0.8693, 0.5787, 0.01008, 0.8242, 0.0, 0.7763, 0.009398, 0.7754, 0.01912, 0.8216, 0.8619, 0.6279, 0.8593, 0.5793, 0.8693, 0.5787, 0.8718, 0.6267, 0.02985, 0.8694, 0.01008, 0.8242, 0.01912, 0.8216, 0.03818, 0.8652, 0.8661, 0.6737, 0.8619, 0.6279, 0.8718, 0.6267, 0.8759, 0.6718, 0.05856, 0.91, 0.02985, 0.8694, 0.03818, 0.8652, 0.06586, 0.9044, 0.8651, 0.04132, 0.8693, 0.0, 0.8791, 0.002194, 0.875, 0.04291, 0.09509, 0.9446, 0.05856, 0.91, 0.06586, 0.9044, 0.1011, 0.9377, 0.8625, 0.0872, 0.8651, 0.04132, 0.875, 0.04291, 0.8725, 0.08812, 0.1381, 0.9718, 0.09509, 0.9446, 0.1011, 0.9377, 0.1425, 0.9639, 0.8617, 0.1359, 0.8625, 0.0872, 0.8725, 0.08812, 0.8716, 0.1361, 0.1858, 0.9905, 0.1381, 0.9718, 0.1425, 0.9639, 0.1885, 0.9819, 0.8625, 0.1855, 0.8617, 0.1359, 0.8716, 0.1361, 0.8725, 0.185, 0.2365, 1.0, 0.1858, 0.9905, 0.1885, 0.9819, 0.2374, 0.9911, 0.8651, 0.2341, 0.8625, 0.1855, 0.8725, 0.185, 0.875, 0.2329, 0.2881, 1.0, 0.2365, 1.0, 0.2374, 0.9911, 0.2872, 0.9911, 0.8693, 0.2799, 0.8651, 0.2341, 0.875, 0.2329, 0.8791, 0.278, 0.3388, 0.9905, 0.2881, 1.0, 0.2872, 0.9911, 0.3361, 0.9819, 0.6906, 0.3999, 0.6956, 0.3586, 0.7053, 0.361, 0.7005, 0.4016, 0.3865, 0.9718, 0.3388, 0.9905, 0.3361, 0.9819, 0.3821, 0.9639, 0.6873, 0.4457, 0.6906, 0.3999, 0.7005, 0.4016, 0.6972, 0.4468, 0.4295, 0.9446, 0.3865, 0.9718, 0.3821, 0.9639, 0.4235, 0.9377, 0.6855, 0.4944, 0.6873, 0.4457, 0.6972, 0.4468, 0.6954, 0.4947, 0.466, 0.91, 0.4295, 0.9446, 0.4235, 0.9377, 0.4587, 0.9044, 0.6855, 0.544, 0.6855, 0.4944, 0.6954, 0.4947, 0.6954, 0.5436, 0.4947, 0.8694, 0.466, 0.91, 0.4587, 0.9044, 0.4864, 0.8652, 0.6873, 0.5926, 0.6855, 0.544, 0.6954, 0.5436, 0.6972, 0.5915, 0.5145, 0.8242, 0.4947, 0.8694, 0.4864, 0.8652, 0.5055, 0.8216, 0.6906, 0.6385, 0.6873, 0.5926, 0.6972, 0.5915, 0.7005, 0.6367, 0.5246, 0.7763, 0.5145, 0.8242, 0.5055, 0.8216, 0.5152, 0.7754, 0.6956, 0.6797, 0.6906, 0.6385, 0.7005, 0.6367, 0.7053, 0.6774, 0.5246, 0.7274, 0.5246, 0.7763, 0.5152, 0.7754, 0.5152, 0.7283, 0.7186, 0.8688, 0.7152, 0.9147, 0.7053, 0.9129, 0.7087, 0.8677, 0.5145, 0.6795, 0.5246, 0.7274, 0.5152, 0.7283, 0.5055, 0.6821, 0.7203, 0.8202, 0.7186, 0.8688, 0.7087, 0.8677, 0.7104, 0.8198, 0.4947, 0.6343, 0.5145, 0.6795, 0.5055, 0.6821, 0.4864, 0.6385, 0.7203, 0.7706, 0.7203, 0.8202, 0.7104, 0.8198, 0.7104, 0.7709, 0.466, 0.5937, 0.4947, 0.6343, 0.4864, 0.6385, 0.4587, 0.5993, 0.7186, 0.7219, 0.7203, 0.7706, 0.7104, 0.7709, 0.7087, 0.723, 0.4295, 0.5591, 0.466, 0.5937, 0.4587, 0.5993, 0.4235, 0.566, 0.7152, 0.6761, 0.7186, 0.7219, 0.7087, 0.723, 0.7053, 0.6778, 0.3865, 0.5319, 0.4295, 0.5591, 0.4235, 0.566, 0.3821, 0.5398, 0.6932, 0.04358, 0.6988, 0.002411, 0.7085, 0.004913, 0.703, 0.04548, 0.3388, 0.5132, 0.3865, 0.5319, 0.3821, 0.5398, 0.3361, 0.5218, 0.689, 0.08935, 0.6932, 0.04358, 0.703, 0.04548, 0.6988, 0.09058, 0.2881, 0.5037, 0.3388, 0.5132, 0.3361, 0.5218, 0.2872, 0.5126, 0.6864, 0.138, 0.689, 0.08935, 0.6988, 0.09058, 0.6963, 0.1385, 0.2365, 0.5037, 0.2881, 0.5037, 0.2872, 0.5126, 0.2374, 0.5126, 0.6855, 0.1876, 0.6864, 0.138, 0.6963, 0.1385, 0.6954, 0.1874, 0.1858, 0.5132, 0.2365, 0.5037, 0.2374, 0.5126, 0.1885, 0.5218, 0.6864, 0.2362, 0.6855, 0.1876, 0.6954, 0.1874, 0.6963, 0.2353, 0.1381, 0.5319, 0.1858, 0.5132, 0.1885, 0.5218, 0.1425, 0.5398, 0.689, 0.2821, 0.6864, 0.2362, 0.6963, 0.2353, 0.6988, 0.2805, 0.09509, 0.5591, 0.1381, 0.5319, 0.1425, 0.5398, 0.1011, 0.566, 0.6932, 0.3234, 0.689, 0.2821, 0.6988, 0.2805, 0.703, 0.3213, 0.05856, 0.5936, 0.09509, 0.5591, 0.1011, 0.566, 0.06586, 0.5993, 0.6988, 0.3586, 0.6932, 0.3234, 0.703, 0.3213, 0.7085, 0.3559, 0.02985, 0.6343, 0.05856, 0.5936, 0.06586, 0.5993, 0.03818, 0.6385, 0.8619, 0.4351, 0.8661, 0.3938, 0.8759, 0.396, 0.8718, 0.4367, 0.01008, 0.6795, 0.02985, 0.6343, 0.03818, 0.6385, 0.01912, 0.682, 0.009398, 0.7283, 0.01912, 0.682, 0.1763, 0.7271, 0.1728, 0.7435])
me_cylinder_003.use_remesh_preserve_volume = False
me_cylinder_003.use_remesh_preserve_attributes = False
me_cylinder_003.use_mirror_vertex_groups = False
me_cylinder_003.update()
me_cube = bpy.data.meshes.new('Cube')
me_cube.from_pydata([(-0.5, -0.5, -0.75), (-0.5, -0.5, 0.75), (-0.5, 0.5, -0.75), (-0.5, 0.5, 0.75), (0.5, -0.5, -0.75), (0.5, -0.5, 0.75), (0.5, 0.5, -0.75), (0.5, 0.5, 0.75), (0.5, -0.5558, -0.8338), (0.5, -0.5558, 0.8338), (0.5, 0.5558, -0.8338), (0.5, 0.5558, 0.8338), (0.5479, -0.5558, -0.8338), (0.5479, -0.5558, 0.8338), (0.5479, 0.5558, -0.8338), (0.5479, 0.5558, 0.8338), (0.5479, -0.6032, -0.9047), (0.5479, -0.6032, 0.9047), (0.5479, 0.6032, -0.9047), (0.5479, 0.6032, 0.9047), (-0.5811, -0.6032, -0.9047), (-0.5811, -0.6032, 0.9047), (-0.5811, 0.6032, -0.9047), (-0.5811, 0.6032, 0.9047), (-0.5, -0.5, 0.1715), (-0.5, 0.5, 0.1715), (0.5, 0.5, 0.1715), (0.5, -0.5, 0.1715), (0.5479, -0.5558, 0.1907), (0.5479, -0.6032, 0.2069), (0.5, -0.5, 0.2191), (-0.5, -0.5, 0.2191), (-0.5, 0.5, 0.2191), (0.5, 0.5, 0.2191)], [], [(24, 25, 3, 1), (25, 26, 7, 3), (5, 7, 11, 9, 8, 4, 27), (27, 24, 1, 5), (2, 0, 4, 6), (7, 5, 1, 3), (22, 20, 21, 23), (11, 15, 13, 9), (6, 4, 8, 10, 11, 7, 26), (10, 14, 15, 11), (8, 12, 14, 10), (9, 13, 28, 12, 8), (14, 12, 28, 29, 16, 18, 19, 15), (13, 15, 19, 17, 29, 28), (18, 22, 23, 19), (16, 20, 22, 18), (19, 23, 21, 17), (17, 21, 20, 16, 29), (4, 0, 24, 27), (2, 6, 26, 25), (0, 2, 25, 24), (26, 25, 32, 33), (30, 33, 32, 31), (24, 27, 30, 31), (25, 24, 31, 32), (27, 26, 33, 30), (26, 27, 24, 25)])
_uv = me_cube.uv_layers.new(name='UVMap')
_uv.uv.foreach_set('vector', [0.5806, 0.7734, 0.5806, 0.5468, 0.4942, 0.5468, 0.4942, 0.7734, 0.3566, 0.7734, 0.3566, 0.5468, 0.2702, 0.5468, 0.2702, 0.7734, 0.01251, 0.786, 0.01251, 0.5594, 0.0, 0.5468, 2.67e-08, 0.7987, 0.249, 0.7987, 0.2365, 0.786, 0.09889, 0.786, 0.7182, 0.6341, 0.9422, 0.6341, 0.9422, 0.5468, 0.7182, 0.5468, 1.0, 0.2266, 1.0, 0.0, 0.776, 2.026e-08, 0.776, 0.2266, 0.9422, 0.7734, 0.7182, 0.7734, 0.7182, 1.0, 0.9422, 1.0, 0.2702, 0.2734, 0.2702, 0.0, 0.0, 8.105e-08, 8.011e-08, 0.2734, 0.2598, 0.5468, 0.249, 0.5468, 0.249, 0.7987, 0.2598, 0.7987, 0.2365, 0.5594, 0.2365, 0.786, 0.249, 0.7987, 0.249, 0.5468, 0.0, 0.5468, 0.01251, 0.5594, 0.09889, 0.5594, 0.7975, 0.4786, 0.8082, 0.4786, 0.8082, 0.2266, 0.7975, 0.2266, 0.7975, 0.2266, 0.7867, 0.2266, 0.7867, 0.4786, 0.7975, 0.4786, 0.7867, 0.2266, 0.776, 0.2266, 0.776, 0.3238, 0.776, 0.4786, 0.7867, 0.4786, 0.2596, 0.2841, 0.2596, 0.536, 0.1066, 0.536, 0.1042, 0.5468, 0.2702, 0.5468, 0.2702, 0.2734, 0.0, 0.2734, 0.0106, 0.2841, 0.0106, 0.536, 0.0106, 0.2841, 0.0, 0.2734, 2.67e-08, 0.5468, 0.1042, 0.5468, 0.1066, 0.536, 0.2702, 0.5468, 0.5231, 0.5468, 0.5231, 0.2734, 0.2702, 0.2734, 0.776, 0.2734, 0.5231, 0.2734, 0.5231, 0.5468, 0.776, 0.5468, 0.776, 0.0, 0.5231, 2.702e-08, 0.5231, 0.2734, 0.776, 0.2734, 0.5231, 0.0, 0.2702, 6.754e-08, 0.2702, 0.2734, 0.5231, 0.2734, 0.5231, 0.1054, 0.7182, 0.7734, 0.9422, 0.7734, 0.9422, 0.6341, 0.7182, 0.6341, 0.4942, 0.7734, 0.4942, 0.5468, 0.3566, 0.5468, 0.3566, 0.7734, 0.7182, 0.7734, 0.7182, 0.5468, 0.5806, 0.5468, 0.5806, 0.7734, 0.3566, 0.5468, 0.3566, 0.7734, 0.3495, 0.7734, 0.3495, 0.5468, 0.4942, 0.7734, 0.7182, 0.7734, 0.7182, 1.0, 0.4942, 1.0, 0.9422, 0.6341, 0.7182, 0.6341, 0.7182, 0.627, 0.9422, 0.627, 0.5806, 0.5468, 0.5806, 0.7734, 0.5735, 0.7734, 0.5735, 0.5468, 0.2669, 0.5468, 0.2669, 0.7734, 0.2598, 0.7734, 0.2598, 0.5468, 0.2702, 0.7734, 0.4942, 0.7734, 0.4942, 1.0, 0.2702, 1.0])
me_cube.use_remesh_preserve_volume = False
me_cube.use_remesh_preserve_attributes = False
me_cube.use_mirror_vertex_groups = False
me_cube.update()
me_cube_001 = bpy.data.meshes.new('Cube.001')
me_cube_001.from_pydata([(0.0, 0.0, -0.8338), (0.0, 0.0, 0.8338), (0.0, 1.112, -0.8338), (0.0, 1.112, 0.8338), (0.08407, 1.112, -0.8338), (0.08407, 0.0, -0.8338), (0.08407, 1.112, 0.8338), (0.08407, 0.0, 0.8338)], [], [(2, 3, 6, 4), (0, 5, 7, 1), (3, 1, 7, 6), (4, 6, 7, 5), (0, 2, 4, 5), (2, 0, 1, 3)])
_uv = me_cube_001.uv_layers.new(name='UVMap')
_uv.uv.foreach_set('vector', [0.8839, 0.5, 0.8839, 0.0, 0.9419, 0.0, 0.9419, 0.5, 0.8839, 0.5, 0.8258, 0.5, 0.8258, 0.0, 0.8839, 0.0, 0.9419, 0.5, 0.9419, 0.0, 1.0, 2.404e-09, 1.0, 0.5, 0.7678, 0.5, 2.47e-07, 0.5, 0.0, 1.51e-07, 0.7678, 0.0, 0.7678, 0.5, 0.7678, 0.0, 0.8258, 0.0, 0.8258, 0.5, 0.7678, 0.5, 0.7678, 1.0, 8.233e-08, 1.0, 0.0, 0.5])
me_cube_001.use_remesh_preserve_volume = False
me_cube_001.use_remesh_preserve_attributes = False
me_cube_001.use_mirror_vertex_groups = False
me_cube_001.update()
me_cylinder = bpy.data.meshes.new('Cylinder')
me_cylinder.from_pydata([(-0.06033, 0.06033, -4.555e-09), (0.06033, 0.06033, 4.555e-09), (-0.06033, 0.05574, -0.02309), (0.06033, 0.05574, -0.02309), (-0.06033, 0.04266, -0.04266), (0.06033, 0.04266, -0.04266), (-0.06033, 0.02309, -0.05574), (0.06033, 0.02309, -0.05574), (-0.06033, -2.637e-09, -0.06033), (0.06033, -2.637e-09, -0.06033), (-0.06033, -0.02309, -0.05574), (0.06033, -0.02309, -0.05574), (-0.06033, -0.04266, -0.04266), (0.06033, -0.04266, -0.04266), (-0.06033, -0.05574, -0.02309), (0.06033, -0.05574, -0.02309), (-0.06033, -0.06033, -1.366e-08), (0.06033, -0.06033, -4.555e-09), (-0.06033, -0.05574, 0.02309), (0.06033, -0.05574, 0.02309), (-0.06033, -0.04266, 0.04266), (0.06033, -0.04266, 0.04266), (-0.06033, -0.02309, 0.05574), (0.06033, -0.02309, 0.05574), (-0.06033, 7.195e-10, 0.06033), (0.06033, 7.195e-10, 0.06033), (-0.06033, 0.02309, 0.05574), (0.06033, 0.02309, 0.05574), (-0.06033, 0.04266, 0.04266), (0.06033, 0.04266, 0.04266), (-0.06033, 0.05574, 0.02309), (0.06033, 0.05574, 0.02309)], [], [(0, 1, 3, 2), (2, 3, 5, 4), (4, 5, 7, 6), (6, 7, 9, 8), (8, 9, 11, 10), (10, 11, 13, 12), (12, 13, 15, 14), (14, 15, 17, 16), (16, 17, 19, 18), (18, 19, 21, 20), (20, 21, 23, 22), (22, 23, 25, 24), (24, 25, 27, 26), (26, 27, 29, 28), (3, 1, 31, 29, 27, 25, 23, 21, 19, 17, 15, 13, 11, 9, 7, 5), (28, 29, 31, 30), (30, 31, 1, 0), (0, 2, 4, 6, 8, 10, 12, 14, 16, 18, 20, 22, 24, 26, 28, 30)])
me_cylinder.polygons.foreach_set('use_smooth', [True] * 18)
_uv = me_cylinder.uv_layers.new(name='UVMap')
_uv.uv.foreach_set('vector', [0.631, 0.5, 0.631, 7.451e-08, 0.7071, 5.96e-08, 0.7071, 0.5, 0.7071, 0.5, 0.7071, 5.96e-08, 0.7654, 0.0, 0.7654, 0.5, 1.0, 0.5, 1.0, 1.0, 0.9239, 1.0, 0.9239, 0.5, 0.9239, 0.5, 0.9239, 1.0, 0.8415, 1.0, 0.8415, 0.5, 0.8415, 0.5, 0.8415, 1.0, 0.7654, 1.0, 0.7654, 0.5, 0.4142, 1.0, 0.4142, 0.5, 0.4725, 0.5, 0.4725, 1.0, 0.4725, 1.0, 0.4725, 0.5, 0.5486, 0.5, 0.5486, 1.0, 0.5486, 1.0, 0.5486, 0.5, 0.631, 0.5, 0.631, 1.0, 0.631, 1.0, 0.631, 0.5, 0.7071, 0.5, 0.7071, 1.0, 0.7071, 1.0, 0.7071, 0.5, 0.7654, 0.5, 0.7654, 1.0, 1.0, 0.0, 1.0, 0.5, 0.9239, 0.5, 0.9239, 1.49e-08, 0.9239, 1.49e-08, 0.9239, 0.5, 0.8415, 0.5, 0.8415, 1.49e-08, 0.8415, 1.49e-08, 0.8415, 0.5, 0.7654, 0.5, 0.7654, 1.49e-08, 0.4142, 0.5, 0.4142, 1.043e-07, 0.4725, 1.192e-07, 0.4725, 0.5, 0.08979, 0.03733, 0.1659, 2.98e-08, 0.2483, 0.0, 0.3244, 0.03733, 0.3827, 0.1063, 0.4142, 0.1964, 0.4142, 0.294, 0.3827, 0.3841, 0.3244, 0.4531, 0.2483, 0.4904, 0.1659, 0.4904, 0.08979, 0.4531, 0.03153, 0.3841, 0.0, 0.294, 0.0, 0.1964, 0.03153, 0.1063, 0.4725, 0.5, 0.4725, 1.192e-07, 0.5486, 7.451e-08, 0.5486, 0.5, 0.5486, 0.5, 0.5486, 7.451e-08, 0.631, 7.451e-08, 0.631, 0.5, 0.3244, 0.9435, 0.2483, 0.9808, 0.1659, 0.9808, 0.08979, 0.9435, 0.03153, 0.8745, 0.0, 0.7844, 0.0, 0.6868, 0.03153, 0.5967, 0.08979, 0.5277, 0.1659, 0.4904, 0.2483, 0.4904, 0.3244, 0.5277, 0.3827, 0.5967, 0.4142, 0.6868, 0.4142, 0.7844, 0.3827, 0.8745])
me_cylinder.use_remesh_preserve_volume = False
me_cylinder.use_remesh_preserve_attributes = False
me_cylinder.use_mirror_vertex_groups = False
me_cylinder.update()
me_cylinder_002 = bpy.data.meshes.new('Cylinder.002')
me_cylinder_002.from_pydata([(-5.479e-15, 0.3742, 0.01569), (5.256e-15, -0.3742, 0.01569), (0.006004, 0.3742, 0.01449), (0.006004, -0.3742, 0.01449), (0.01109, 0.3742, 0.01109), (0.01109, -0.3742, 0.01109), (0.01449, 0.3742, 0.006004), (0.01449, -0.3742, 0.006004), (0.01569, 0.3742, 6.029e-08), (0.01569, -0.3742, -6.166e-08), (0.01449, 0.3742, -0.006004), (0.01449, -0.3742, -0.006004), (0.01109, 0.3742, -0.01109), (0.01109, -0.3742, -0.01109), (0.006004, 0.3742, -0.01449), (0.006004, -0.3742, -0.01449), (2.369e-09, 0.3742, -0.01569), (2.369e-09, -0.3742, -0.01569), (-0.006004, 0.3742, -0.01449), (-0.006004, -0.3742, -0.01449), (-0.01109, 0.3742, -0.01109), (-0.01109, -0.3742, -0.01109), (-0.01449, 0.3742, -0.006004), (-0.01449, -0.3742, -0.006004), (-0.01569, 0.3742, 6.116e-08), (-0.01569, -0.3742, -6.078e-08), (-0.01449, 0.3742, 0.006004), (-0.01449, -0.3742, 0.006004), (-0.01109, 0.3742, 0.01109), (-0.01109, -0.3742, 0.01109), (-0.006004, 0.3742, 0.01449), (-0.006004, -0.3742, 0.01449)], [], [(0, 1, 3, 2), (2, 3, 5, 4), (4, 5, 7, 6), (6, 7, 9, 8), (8, 9, 11, 10), (10, 11, 13, 12), (12, 13, 15, 14), (14, 15, 17, 16), (16, 17, 19, 18), (18, 19, 21, 20), (20, 21, 23, 22), (22, 23, 25, 24), (24, 25, 27, 26), (26, 27, 29, 28), (3, 1, 31, 29, 27, 25, 23, 21, 19, 17, 15, 13, 11, 9, 7, 5), (28, 29, 31, 30), (30, 31, 1, 0), (0, 2, 4, 6, 8, 10, 12, 14, 16, 18, 20, 22, 24, 26, 28, 30)])
me_cylinder_002.polygons.foreach_set('use_smooth', [True] * 18)
_uv = me_cylinder_002.uv_layers.new(name='UVMap')
_uv.uv.foreach_set('vector', [0.631, 0.5, 0.631, 7.451e-08, 0.7071, 5.96e-08, 0.7071, 0.5, 0.7071, 0.5, 0.7071, 5.96e-08, 0.7654, 0.0, 0.7654, 0.5, 1.0, 0.5, 1.0, 1.0, 0.9239, 1.0, 0.9239, 0.5, 0.9239, 0.5, 0.9239, 1.0, 0.8415, 1.0, 0.8415, 0.5, 0.8415, 0.5, 0.8415, 1.0, 0.7654, 1.0, 0.7654, 0.5, 0.4142, 1.0, 0.4142, 0.5, 0.4725, 0.5, 0.4725, 1.0, 0.4725, 1.0, 0.4725, 0.5, 0.5486, 0.5, 0.5486, 1.0, 0.5486, 1.0, 0.5486, 0.5, 0.631, 0.5, 0.631, 1.0, 0.631, 1.0, 0.631, 0.5, 0.7071, 0.5, 0.7071, 1.0, 0.7071, 1.0, 0.7071, 0.5, 0.7654, 0.5, 0.7654, 1.0, 1.0, 0.0, 1.0, 0.5, 0.9239, 0.5, 0.9239, 1.49e-08, 0.9239, 1.49e-08, 0.9239, 0.5, 0.8415, 0.5, 0.8415, 1.49e-08, 0.8415, 1.49e-08, 0.8415, 0.5, 0.7654, 0.5, 0.7654, 1.49e-08, 0.4142, 0.5, 0.4142, 1.043e-07, 0.4725, 1.192e-07, 0.4725, 0.5, 0.08979, 0.03733, 0.1659, 2.98e-08, 0.2483, 0.0, 0.3244, 0.03733, 0.3827, 0.1063, 0.4142, 0.1964, 0.4142, 0.294, 0.3827, 0.3841, 0.3244, 0.4531, 0.2483, 0.4904, 0.1659, 0.4904, 0.08979, 0.4531, 0.03153, 0.3841, 0.0, 0.294, 0.0, 0.1964, 0.03153, 0.1063, 0.4725, 0.5, 0.4725, 1.192e-07, 0.5486, 7.451e-08, 0.5486, 0.5, 0.5486, 0.5, 0.5486, 7.451e-08, 0.631, 7.451e-08, 0.631, 0.5, 0.3244, 0.9435, 0.2483, 0.9808, 0.1659, 0.9808, 0.08979, 0.9435, 0.03153, 0.8745, 0.0, 0.7844, 0.0, 0.6868, 0.03153, 0.5967, 0.08979, 0.5277, 0.1659, 0.4904, 0.2483, 0.4904, 0.3244, 0.5277, 0.3827, 0.5967, 0.4142, 0.6868, 0.4142, 0.7844, 0.3827, 0.8745])
me_cylinder_002.use_remesh_preserve_volume = False
me_cylinder_002.use_remesh_preserve_attributes = False
me_cylinder_002.use_mirror_vertex_groups = False
me_cylinder_002.update()
me_cylinder_001 = bpy.data.meshes.new('Cylinder.001')
me_cylinder_001.from_pydata([(2.626e-15, 0.01569, -0.3742), (-2.693e-15, 0.01569, 0.3742), (0.006004, 0.01449, -0.3742), (0.006004, 0.01449, 0.3742), (0.01109, 0.01109, -0.3742), (0.01109, 0.01109, 0.3742), (0.01449, 0.006004, -0.3742), (0.01449, 0.006004, 0.3742), (0.01569, -6.858e-10, -0.3742), (0.01569, -6.858e-10, 0.3742), (0.01449, -0.006004, -0.3742), (0.01449, -0.006004, 0.3742), (0.01109, -0.01109, -0.3742), (0.01109, -0.01109, 0.3742), (0.006004, -0.01449, -0.3742), (0.006004, -0.01449, 0.3742), (2.369e-09, -0.01569, -0.3742), (2.369e-09, -0.01569, 0.3742), (-0.006004, -0.01449, -0.3742), (-0.006004, -0.01449, 0.3742), (-0.01109, -0.01109, -0.3742), (-0.01109, -0.01109, 0.3742), (-0.01449, -0.006004, -0.3742), (-0.01449, -0.006004, 0.3742), (-0.01569, 1.871e-10, -0.3742), (-0.01569, 1.871e-10, 0.3742), (-0.01449, 0.006004, -0.3742), (-0.01449, 0.006004, 0.3742), (-0.01109, 0.01109, -0.3742), (-0.01109, 0.01109, 0.3742), (-0.006004, 0.01449, -0.3742), (-0.006004, 0.01449, 0.3742)], [], [(0, 1, 3, 2), (2, 3, 5, 4), (4, 5, 7, 6), (6, 7, 9, 8), (8, 9, 11, 10), (10, 11, 13, 12), (12, 13, 15, 14), (14, 15, 17, 16), (16, 17, 19, 18), (18, 19, 21, 20), (20, 21, 23, 22), (22, 23, 25, 24), (24, 25, 27, 26), (26, 27, 29, 28), (3, 1, 31, 29, 27, 25, 23, 21, 19, 17, 15, 13, 11, 9, 7, 5), (28, 29, 31, 30), (30, 31, 1, 0), (0, 2, 4, 6, 8, 10, 12, 14, 16, 18, 20, 22, 24, 26, 28, 30)])
me_cylinder_001.polygons.foreach_set('use_smooth', [True] * 18)
_uv = me_cylinder_001.uv_layers.new(name='UVMap')
_uv.uv.foreach_set('vector', [0.631, 0.5, 0.631, 7.451e-08, 0.7071, 5.96e-08, 0.7071, 0.5, 0.7071, 0.5, 0.7071, 5.96e-08, 0.7654, 0.0, 0.7654, 0.5, 1.0, 0.5, 1.0, 1.0, 0.9239, 1.0, 0.9239, 0.5, 0.9239, 0.5, 0.9239, 1.0, 0.8415, 1.0, 0.8415, 0.5, 0.8415, 0.5, 0.8415, 1.0, 0.7654, 1.0, 0.7654, 0.5, 0.4142, 1.0, 0.4142, 0.5, 0.4725, 0.5, 0.4725, 1.0, 0.4725, 1.0, 0.4725, 0.5, 0.5486, 0.5, 0.5486, 1.0, 0.5486, 1.0, 0.5486, 0.5, 0.631, 0.5, 0.631, 1.0, 0.631, 1.0, 0.631, 0.5, 0.7071, 0.5, 0.7071, 1.0, 0.7071, 1.0, 0.7071, 0.5, 0.7654, 0.5, 0.7654, 1.0, 1.0, 0.0, 1.0, 0.5, 0.9239, 0.5, 0.9239, 1.49e-08, 0.9239, 1.49e-08, 0.9239, 0.5, 0.8415, 0.5, 0.8415, 1.49e-08, 0.8415, 1.49e-08, 0.8415, 0.5, 0.7654, 0.5, 0.7654, 1.49e-08, 0.4142, 0.5, 0.4142, 1.043e-07, 0.4725, 1.192e-07, 0.4725, 0.5, 0.08979, 0.03733, 0.1659, 2.98e-08, 0.2483, 0.0, 0.3244, 0.03733, 0.3827, 0.1063, 0.4142, 0.1964, 0.4142, 0.294, 0.3827, 0.3841, 0.3244, 0.4531, 0.2483, 0.4904, 0.1659, 0.4904, 0.08979, 0.4531, 0.03153, 0.3841, 0.0, 0.294, 0.0, 0.1964, 0.03153, 0.1063, 0.4725, 0.5, 0.4725, 1.192e-07, 0.5486, 7.451e-08, 0.5486, 0.5, 0.5486, 0.5, 0.5486, 7.451e-08, 0.631, 7.451e-08, 0.631, 0.5, 0.3244, 0.9435, 0.2483, 0.9808, 0.1659, 0.9808, 0.08979, 0.9435, 0.03153, 0.8745, 0.0, 0.7844, 0.0, 0.6868, 0.03153, 0.5967, 0.08979, 0.5277, 0.1659, 0.4904, 0.2483, 0.4904, 0.3244, 0.5277, 0.3827, 0.5967, 0.4142, 0.6868, 0.4142, 0.7844, 0.3827, 0.8745])
me_cylinder_001.use_remesh_preserve_volume = False
me_cylinder_001.use_remesh_preserve_attributes = False
me_cylinder_001.use_mirror_vertex_groups = False
me_cylinder_001.update()

# ---- objects
ob_cylinder = bpy.data.objects.new('Cylinder', me_cylinder_003)
ob_case = bpy.data.objects.new('Case', me_cube)
ob_door = bpy.data.objects.new('Door', me_cube_001)
ob_handle = bpy.data.objects.new('Handle', me_cylinder)
ob_cylinder_002 = bpy.data.objects.new('Cylinder.002', me_cylinder_002)
ob_cylinder_001 = bpy.data.objects.new('Cylinder.001', me_cylinder_001)

# ---- transforms, parenting, visibility, modifiers, constraints
ob_cylinder.parent = ob_door
ob_cylinder.matrix_parent_inverse = Matrix(((1.0, 0.0, 0.0, -0.5), (0.0, 1.0, 0.0, 0.5558), (0.0, 0.0, 1.0, 0.0), (0.0, 0.0, 0.0, 1.0)))
ob_cylinder.location = (0.0, 0.0, 0.0)
ob_cylinder.lineart.crease_threshold = 0.0
ob_case.location = (0.0, 0.0, 0.0)
ob_case.lineart.crease_threshold = 0.0
ob_door.parent = ob_case
ob_door.location = (0.5, -0.5558, 0.0)
ob_door.lineart.crease_threshold = 0.0
ob_handle.parent = ob_door
ob_handle.matrix_parent_inverse = Matrix(((1.0, 0.0, 0.0, -0.5), (0.0, 1.0, 0.0, 0.5558), (0.0, 0.0, 1.0, 0.0), (0.0, 0.0, 0.0, 1.0)))
ob_handle.location = (0.6321, 0.0, 4.773e-08)
ob_handle.lineart.crease_threshold = 0.0
ob_cylinder_002.parent = ob_handle
ob_cylinder_002.matrix_parent_inverse = Matrix(((1.0, 0.0, 0.0, -0.6321), (0.0, 1.0, 0.0, 0.0), (0.0, 0.0, 1.0, -4.773e-08), (0.0, 0.0, 0.0, 1.0)))
ob_cylinder_002.location = (0.658, 0.0, 0.0)
ob_cylinder_002.lineart.crease_threshold = 0.0
ob_cylinder_001.parent = ob_handle
ob_cylinder_001.matrix_parent_inverse = Matrix(((1.0, 0.0, 0.0, -0.6321), (0.0, 1.0, 0.0, 0.0), (0.0, 0.0, 1.0, -4.773e-08), (0.0, 0.0, 0.0, 1.0)))
ob_cylinder_001.location = (0.658, 0.0, 0.0)
ob_cylinder_001.lineart.crease_threshold = 0.0

# ---- collection membership
col_collection_1.objects.link(ob_cylinder)
col_collection_11.objects.link(ob_case)
col_collection_11.objects.link(ob_door)
col_collection_11.objects.link(ob_handle)
col_collection_11.objects.link(ob_cylinder_002)
col_collection_11.objects.link(ob_cylinder_001)

# ---- scene / render settings (as saved in the file)
scene.frame_start = 1; scene.frame_end = 250; scene.frame_set(1)
scene.render.engine = 'CYCLES'
scene.render.resolution_percentage = 50
scene.render.dither_intensity = 0.0
scene.cycles.use_denoising = False
scene.cycles.samples = 128
scene.cycles.sampling_pattern = 'TABULATED_SOBOL'
scene.cycles.use_adaptive_sampling = False
scene.cycles.use_light_tree = False
scene.cycles.blur_glossy = 0.0
scene.cycles.max_bounces = 1
scene.cycles.transparent_max_bounces = 4
scene.cycles.sample_clamp_indirect = 0.0
scene.view_settings.view_transform = 'Standard'
bpy.context.view_layer.update()

# ---- added for rendering (the .blend has no active camera and no usable light): camera, sun
cam_auto = bpy.data.cameras.new('AutoCamera')
cam_auto.lens = 50.0
cam_auto.sensor_width = 36.0
cam_auto.clip_end = 1000.0
ob_auto_camera = bpy.data.objects.new('AutoCamera', cam_auto)
scene.collection.objects.link(ob_auto_camera)
ob_auto_camera.location = (2.38741, -2.79805, 1.86537)
ob_auto_camera.rotation_euler = (1.09748, -7.21219e-08, 0.694738)
scene.camera = ob_auto_camera
light_auto_sun = bpy.data.lights.new('AutoSun', 'SUN')
light_auto_sun.energy = 3.0
light_auto_sun.angle = 0.0523599
ob_auto_sun = bpy.data.objects.new('AutoSun', light_auto_sun)
scene.collection.objects.link(ob_auto_sun)
ob_auto_sun.rotation_euler = (0.872665, 0.174533, 0.523599)
bpy.context.view_layer.update()
